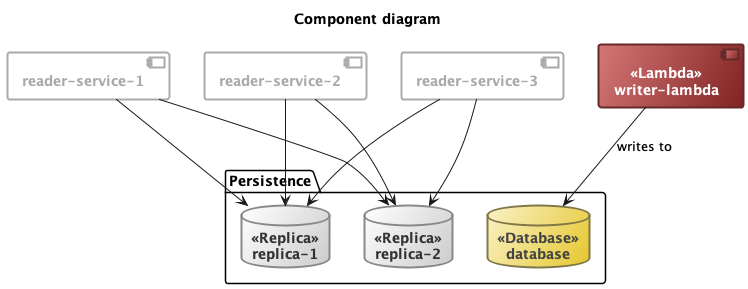

The diagram above was rendered by PlantUML. Its source (embedded in the PNG):
@startuml

skinparam component {
  fontStyle bold
  fontColor #AAA
  backgroundColor white
  borderColor #AAA
  borderThickness 2
}

skinparam component<< Lambda >> {
  fontStyle bold
  fontColor white
  backgroundColor #d47777/#822323
  borderColor #642a2a
  borderThickness 2
}

skinparam database<< Database >> {
  fontStyle bold
  fontColor #444
  backgroundColor #faf2c8/#e6c72c
  borderColor #807746
  borderThickness 2
}

skinparam database<< Replica >> {
  fontStyle bold
  fontColor #333
  backgroundColor white/#CCC
  borderColor #888
  borderThickness 2
}

title Component diagram

component "reader-service-1"

component "reader-service-2"

component "reader-service-3"

component "writer-lambda" << Lambda >>

package Persistence {
  database "replica-1" << Replica >>

  database "replica-2" << Replica >>

  database database << Database >>
}

"reader-service-1" --> "replica-1"

"reader-service-1" --> "replica-2"

"reader-service-2" --> "replica-1"

"reader-service-2" --> "replica-2"

"reader-service-3" --> "replica-1"

"reader-service-3" --> "replica-2"

"writer-lambda" --> database : writes to

@enduml